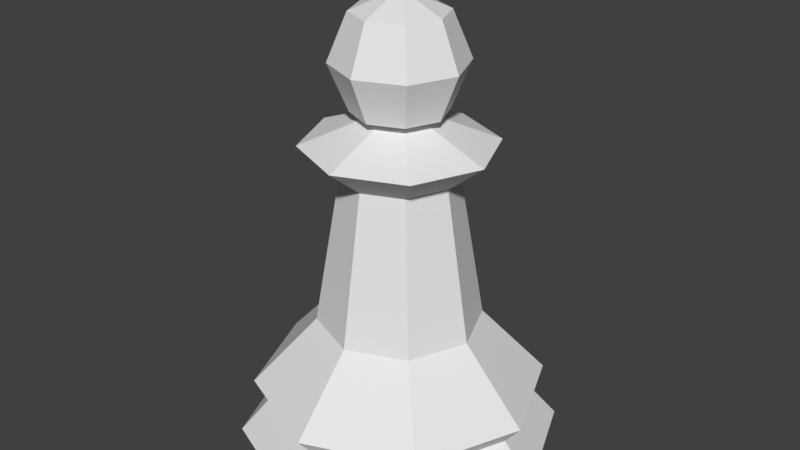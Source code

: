 # Source: ChessPiecePawn.blend  (saved by Blender 2.79.0; exported with 4.5.12 LTS)
import bpy
from mathutils import Matrix  # noqa: F401  (used for matrix-valued properties, if any)

bpy.ops.wm.read_factory_settings(use_empty=True)
scene = bpy.context.scene
scene.name = 'Scene'

# ---- collections
col_collection_1 = bpy.data.collections.new('Collection 1'); scene.collection.children.link(col_collection_1)

# ---- world
world_world = bpy.data.worlds.new('World'); scene.world = world_world
world_world.color = (0.05088, 0.05088, 0.05088)
world_world.use_sun_shadow = False
world_world.sun_shadow_jitter_overblur = 0.0
world_world.cycles.sampling_method = 'MANUAL'

# ---- meshes
me_cylinder = bpy.data.meshes.new('Cylinder')
me_cylinder.from_pydata([(-6.443e-08, -0.7565, 1.185), (0.7565, -3.307e-08, 1.185), (0.5349, -0.5349, 1.185), (0.5349, 0.5349, 1.185), (-0.5349, -0.5349, 1.185), (-0.7565, 9.022e-09, 1.185), (-0.5349, 0.5349, 1.185), (1.705e-09, 0.7565, 1.185), (0.9583, 0.9583, 0.5418), (-1.193e-07, -1.355, 0.5418), (1.355, -5.924e-08, 0.5418), (0.9583, -0.9583, 0.5418), (-0.9583, -0.9583, 0.5418), (-1.355, 1.616e-08, 0.5418), (-0.8517, 0.8517, 0.353), (-1.061, 1.061, 0.0), (-1.205, 1.436e-08, 0.353), (-1.5, 1.789e-08, 0.0), (-0.8517, -0.8517, 0.353), (-1.061, -1.061, 0.0), (-1.053e-07, -1.205, 0.353), (-1.311e-07, -1.5, 0.0), (0.8517, -0.8517, 0.353), (1.061, -1.061, 0.0), (1.205, -5.265e-08, 0.353), (1.5, -6.557e-08, 0.0), (0.8517, 0.8517, 0.353), (1.061, 1.061, 0.0), (0.0, 1.205, 0.353), (0.0, 1.5, 0.0), (-8.627e-10, 1.355, 0.5418), (-0.9583, 0.9583, 0.5418), (-0.3668, -0.3668, 2.591), (1.368e-08, -0.5188, 2.591), (0.3668, -0.3668, 2.591), (-0.3668, 0.3668, 2.591), (-0.5188, 6.186e-09, 2.591), (0.5188, -2.268e-08, 2.591), (5.903e-08, 0.5188, 2.591), (0.3668, 0.3668, 2.591), (-0.6166, -0.6166, 2.876), (1.564e-09, -0.8721, 2.876), (0.6166, -0.6166, 2.876), (-0.6166, 0.6166, 2.876), (-0.8721, 1.04e-08, 2.876), (0.8721, -3.812e-08, 2.876), (7.78e-08, 0.8721, 2.876), (0.6166, 0.6166, 2.876), (-0.1926, -0.1926, 3.112), (2.075e-08, -0.2724, 3.112), (0.1926, -0.1926, 3.112), (-0.1926, 0.1926, 3.112), (-0.2724, 3.248e-09, 3.112), (0.2724, -1.191e-08, 3.112), (4.456e-08, 0.2724, 3.112), (0.1926, 0.1926, 3.112), (0.0, 0.4243, 4.015), (0.0, 0.6, 3.591), (0.0, 0.4243, 3.167), (0.3, 0.3, 4.015), (0.4243, 0.4243, 3.591), (0.3, 0.3, 3.167), (0.4243, -5.113e-08, 4.015), (0.6, -3.324e-08, 3.591), (0.4243, -5.113e-08, 3.167), (0.3, -0.3, 4.015), (0.4243, -0.4243, 3.591), (0.3, -0.3, 3.167), (1.921e-08, -0.4243, 4.015), (1.328e-09, -0.6, 3.591), (1.921e-08, -0.4243, 3.167), (-3.709e-08, -8.954e-08, 4.191), (-0.3, -0.3, 4.015), (-0.4243, -0.4243, 3.591), (-0.3, -0.3, 3.167), (-0.4243, -5.113e-08, 4.015), (-0.6, -3.324e-08, 3.591), (-0.4243, -5.113e-08, 3.167), (-0.3, 0.3, 4.015), (-0.4243, 0.4243, 3.591), (-0.3, 0.3, 3.167)], [], [(17, 15, 29, 27, 25, 23, 21, 19), (17, 16, 14, 15), (26, 28, 30, 8), (18, 20, 9, 12), (21, 20, 18, 19), (12, 9, 0, 4), (16, 18, 12, 13), (20, 22, 11, 9), (15, 14, 28, 29), (11, 10, 1, 2), (14, 16, 13, 31), (8, 30, 7, 3), (22, 24, 10, 11), (19, 18, 16, 17), (23, 22, 20, 21), (1, 3, 39, 37), (10, 8, 3, 1), (30, 31, 6, 7), (31, 13, 5, 6), (24, 26, 8, 10), (9, 11, 2, 0), (27, 26, 24, 25), (25, 24, 22, 23), (13, 12, 4, 5), (29, 28, 26, 27), (28, 14, 31, 30), (35, 36, 44, 43), (7, 6, 35, 38), (2, 1, 37, 34), (0, 2, 34, 33), (3, 7, 38, 39), (5, 4, 32, 36), (6, 5, 36, 35), (4, 0, 33, 32), (45, 47, 55, 53), (32, 33, 41, 40), (39, 38, 46, 47), (38, 35, 43, 46), (34, 37, 45, 42), (33, 34, 42, 41), (37, 39, 47, 45), (36, 32, 40, 44), (52, 48, 49, 50, 53, 55, 54, 51), (44, 40, 48, 52), (43, 44, 52, 51), (40, 41, 49, 48), (47, 46, 54, 55), (46, 43, 51, 54), (42, 45, 53, 50), (41, 42, 50, 49), (64, 53, 55, 61), (57, 56, 59, 60), (58, 57, 60, 61), (56, 71, 59), (54, 58, 61, 55), (60, 59, 62, 63), (61, 60, 63, 64), (59, 71, 62), (70, 49, 50, 67), (63, 62, 65, 66), (64, 63, 66, 67), (62, 71, 65), (49, 70, 74, 48), (66, 65, 68, 69), (67, 66, 69, 70), (65, 71, 68), (68, 71, 72), (58, 54, 51, 80), (69, 68, 72, 73), (70, 69, 73, 74), (74, 73, 76, 77), (72, 71, 75), (52, 77, 80, 51), (73, 72, 75, 76), (77, 76, 79, 80), (75, 71, 78), (48, 74, 77, 52), (76, 75, 78, 79), (80, 79, 57, 58), (78, 71, 56), (67, 50, 53, 64), (79, 78, 56, 57)])
me_cylinder.use_remesh_preserve_volume = False
me_cylinder.use_remesh_preserve_attributes = False
me_cylinder.use_mirror_vertex_groups = False
me_cylinder.update()

# ---- objects
ob_chess_piece_pawn = bpy.data.objects.new('Chess Piece Pawn', me_cylinder)

# ---- transforms, parenting, visibility, modifiers, constraints
ob_chess_piece_pawn.location = (0.0, 0.0, 0.0)
ob_chess_piece_pawn.lineart.crease_threshold = 0.0

# ---- collection membership
col_collection_1.objects.link(ob_chess_piece_pawn)

# ---- scene / render settings (as saved in the file)
scene.frame_start = 1; scene.frame_end = 250; scene.frame_set(1)
scene.render.engine = 'BLENDER_EEVEE_NEXT'
scene.render.resolution_percentage = 50
scene.render.dither_intensity = 0.0
scene.cycles.use_denoising = False
scene.cycles.samples = 128
scene.cycles.sampling_pattern = 'TABULATED_SOBOL'
scene.cycles.use_adaptive_sampling = False
scene.cycles.use_light_tree = False
scene.cycles.blur_glossy = 0.0
scene.cycles.sample_clamp_indirect = 0.0
scene.view_settings.view_transform = 'Standard'
bpy.context.view_layer.update()

# ---- added for rendering (the .blend has no active camera and no usable light): camera, sun
cam_auto = bpy.data.cameras.new('AutoCamera')
cam_auto.lens = 50.0
cam_auto.sensor_width = 36.0
cam_auto.clip_end = 1000.0
ob_auto_camera = bpy.data.objects.new('AutoCamera', cam_auto)
scene.collection.objects.link(ob_auto_camera)
ob_auto_camera.location = (5.51759, -6.6211, 6.50951)
ob_auto_camera.rotation_euler = (1.09748, -7.21219e-08, 0.694738)
scene.camera = ob_auto_camera
light_auto_sun = bpy.data.lights.new('AutoSun', 'SUN')
light_auto_sun.energy = 3.0
light_auto_sun.angle = 0.0523599
ob_auto_sun = bpy.data.objects.new('AutoSun', light_auto_sun)
scene.collection.objects.link(ob_auto_sun)
ob_auto_sun.rotation_euler = (0.872665, 0.174533, 0.523599)
bpy.context.view_layer.update()
